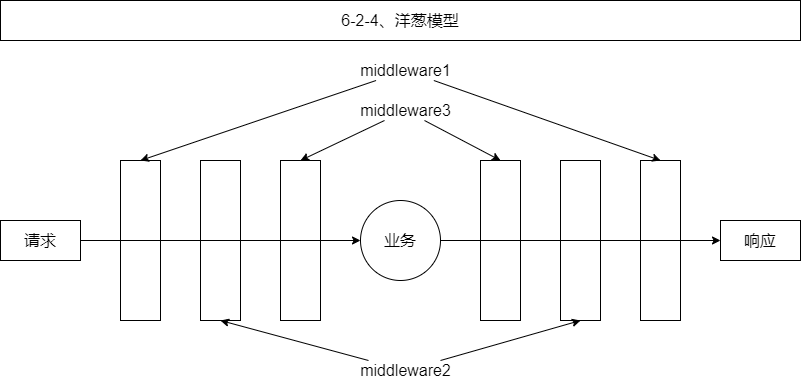

The diagram above was exported from draw.io. Its source (the exported page's mxGraphModel, read from the mxfile embedded in the PNG):
<mxGraphModel dx="1280" dy="992" grid="1" gridSize="10" guides="0" tooltips="1" connect="1" arrows="0" fold="1" page="1" pageScale="1" pageWidth="827" pageHeight="1169" math="0" shadow="0">
  <root>
    <mxCell id="0" />
    <mxCell id="1" parent="0" />
    <mxCell id="2" value="6-2-4、洋葱模型" style="rounded=0;whiteSpace=wrap;html=1;fontSize=16;fontColor=default;strokeColor=default;fillColor=none;" vertex="1" parent="1">
      <mxGeometry x="600" y="3360" width="800" height="40" as="geometry" />
    </mxCell>
    <mxCell id="3" value="" style="endArrow=classic;html=1;rounded=0;fontSize=16;fontColor=default;strokeColor=default;" edge="1" source="4" target="7" parent="1">
      <mxGeometry width="50" height="50" relative="1" as="geometry">
        <mxPoint x="920" y="3170" as="sourcePoint" />
        <mxPoint x="740" y="3510" as="targetPoint" />
      </mxGeometry>
    </mxCell>
    <mxCell id="4" value="请求" style="rounded=0;whiteSpace=wrap;html=1;fontSize=16;fontColor=default;strokeColor=default;fillColor=none;" vertex="1" parent="1">
      <mxGeometry x="600" y="3580" width="80" height="40" as="geometry" />
    </mxCell>
    <mxCell id="5" value="响应" style="rounded=0;whiteSpace=wrap;html=1;fontSize=16;fontColor=default;strokeColor=default;fillColor=none;" vertex="1" parent="1">
      <mxGeometry x="1320" y="3580" width="80" height="40" as="geometry" />
    </mxCell>
    <mxCell id="6" value="" style="endArrow=classic;html=1;rounded=0;fontSize=16;fontColor=default;strokeColor=default;entryX=0.5;entryY=0;entryDx=0;entryDy=0;" edge="1" source="8" target="14" parent="1">
      <mxGeometry width="50" height="50" relative="1" as="geometry">
        <mxPoint x="690" y="3140" as="sourcePoint" />
        <mxPoint x="780.7361529039736" y="3411.2244905315406" as="targetPoint" />
      </mxGeometry>
    </mxCell>
    <mxCell id="7" value="&lt;span style=&quot;font-size: 16px&quot;&gt;业务&lt;/span&gt;" style="ellipse;whiteSpace=wrap;html=1;aspect=fixed;fillColor=none;fontSize=16;" vertex="1" parent="1">
      <mxGeometry x="960" y="3560" width="80" height="80" as="geometry" />
    </mxCell>
    <mxCell id="8" value="&lt;span style=&quot;font-size: 16px&quot;&gt;middleware1&lt;/span&gt;" style="text;html=1;align=center;verticalAlign=middle;resizable=0;points=[];autosize=1;strokeColor=none;fillColor=none;fontSize=16;" vertex="1" parent="1">
      <mxGeometry x="950" y="3420" width="110" height="20" as="geometry" />
    </mxCell>
    <mxCell id="9" value="&lt;span style=&quot;font-size: 16px&quot;&gt;middleware2&lt;/span&gt;" style="text;html=1;align=center;verticalAlign=middle;resizable=0;points=[];autosize=1;strokeColor=none;fillColor=none;fontSize=16;" vertex="1" parent="1">
      <mxGeometry x="950" y="3720" width="110" height="20" as="geometry" />
    </mxCell>
    <mxCell id="10" value="&lt;span style=&quot;font-size: 16px&quot;&gt;middleware3&lt;/span&gt;" style="text;html=1;align=center;verticalAlign=middle;resizable=0;points=[];autosize=1;strokeColor=none;fillColor=none;fontSize=16;" vertex="1" parent="1">
      <mxGeometry x="950" y="3460" width="110" height="20" as="geometry" />
    </mxCell>
    <mxCell id="11" value="" style="endArrow=classic;html=1;rounded=0;fontSize=16;fontColor=default;strokeColor=default;entryX=0.5;entryY=1;entryDx=0;entryDy=0;" edge="1" source="9" target="15" parent="1">
      <mxGeometry width="50" height="50" relative="1" as="geometry">
        <mxPoint x="1168" y="3360" as="sourcePoint" />
        <mxPoint x="809.1316282505197" y="3444.084815740114" as="targetPoint" />
      </mxGeometry>
    </mxCell>
    <mxCell id="12" value="" style="endArrow=classic;html=1;rounded=0;fontSize=16;fontColor=default;strokeColor=default;entryX=0.5;entryY=0;entryDx=0;entryDy=0;" edge="1" source="10" target="16" parent="1">
      <mxGeometry width="50" height="50" relative="1" as="geometry">
        <mxPoint x="1161.8181818181815" y="3400" as="sourcePoint" />
        <mxPoint x="842.6239225357788" y="3469.679009958891" as="targetPoint" />
      </mxGeometry>
    </mxCell>
    <mxCell id="13" value="" style="endArrow=classic;html=1;rounded=0;fontSize=16;fontColor=default;strokeColor=default;" edge="1" source="7" target="5" parent="1">
      <mxGeometry width="50" height="50" relative="1" as="geometry">
        <mxPoint x="1020" y="3494.292857142857" as="sourcePoint" />
        <mxPoint x="1220.101652006771" y="3479.999881999516" as="targetPoint" />
      </mxGeometry>
    </mxCell>
    <mxCell id="14" value="" style="rounded=0;whiteSpace=wrap;html=1;fontSize=16;fillColor=none;" vertex="1" parent="1">
      <mxGeometry x="720" y="3520" width="40" height="160" as="geometry" />
    </mxCell>
    <mxCell id="15" value="" style="rounded=0;whiteSpace=wrap;html=1;fontSize=16;fillColor=none;" vertex="1" parent="1">
      <mxGeometry x="800" y="3520" width="40" height="160" as="geometry" />
    </mxCell>
    <mxCell id="16" value="" style="rounded=0;whiteSpace=wrap;html=1;fontSize=16;fillColor=none;" vertex="1" parent="1">
      <mxGeometry x="880" y="3520" width="40" height="160" as="geometry" />
    </mxCell>
    <mxCell id="17" value="" style="rounded=0;whiteSpace=wrap;html=1;fontSize=16;fillColor=none;" vertex="1" parent="1">
      <mxGeometry x="1080" y="3520" width="40" height="160" as="geometry" />
    </mxCell>
    <mxCell id="18" value="" style="rounded=0;whiteSpace=wrap;html=1;fontSize=16;fillColor=none;" vertex="1" parent="1">
      <mxGeometry x="1160" y="3520" width="40" height="160" as="geometry" />
    </mxCell>
    <mxCell id="19" value="" style="rounded=0;whiteSpace=wrap;html=1;fontSize=16;fillColor=none;" vertex="1" parent="1">
      <mxGeometry x="1240" y="3520" width="40" height="160" as="geometry" />
    </mxCell>
    <mxCell id="20" value="" style="endArrow=classic;html=1;rounded=0;fontSize=16;fontColor=default;strokeColor=default;entryX=0.5;entryY=0;entryDx=0;entryDy=0;" edge="1" source="8" target="19" parent="1">
      <mxGeometry width="50" height="50" relative="1" as="geometry">
        <mxPoint x="708" y="3470" as="sourcePoint" />
        <mxPoint x="730" y="3543.3333333333335" as="targetPoint" />
      </mxGeometry>
    </mxCell>
    <mxCell id="21" value="" style="endArrow=classic;html=1;rounded=0;fontSize=16;fontColor=default;strokeColor=default;entryX=0.5;entryY=1;entryDx=0;entryDy=0;" edge="1" source="9" target="18" parent="1">
      <mxGeometry width="50" height="50" relative="1" as="geometry">
        <mxPoint x="825.3333333333335" y="3470" as="sourcePoint" />
        <mxPoint x="827.3333333333335" y="3530" as="targetPoint" />
      </mxGeometry>
    </mxCell>
    <mxCell id="22" value="" style="endArrow=classic;html=1;rounded=0;fontSize=16;fontColor=default;strokeColor=default;entryX=0.5;entryY=0;entryDx=0;entryDy=0;" edge="1" source="10" target="17" parent="1">
      <mxGeometry width="50" height="50" relative="1" as="geometry">
        <mxPoint x="942.6666666666665" y="3470" as="sourcePoint" />
        <mxPoint x="928.6666666666665" y="3530" as="targetPoint" />
      </mxGeometry>
    </mxCell>
  </root>
</mxGraphModel>